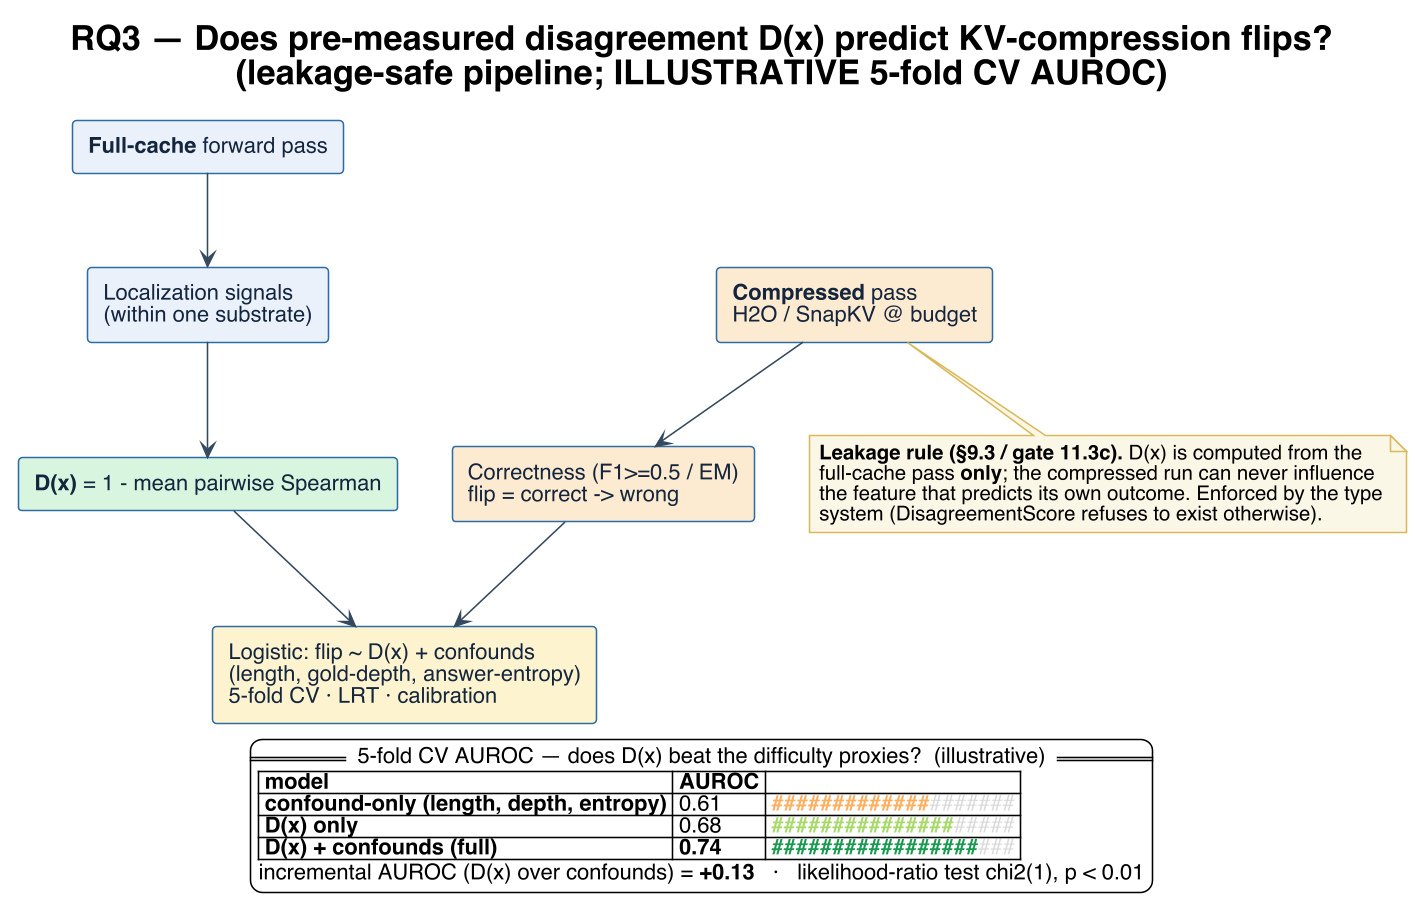

The diagram above was rendered by PlantUML. Its source (embedded in the PNG):
@startuml flip_prediction
!theme plain
skinparam backgroundColor #FFFFFF
skinparam shadowing false
skinparam dpi 150
skinparam defaultFontName Helvetica
skinparam ArrowColor #34495E
skinparam rectangle {
  FontColor #15263F
  BorderColor #2E6DA4
}
skinparam noteBackgroundColor #FBF6E7
skinparam noteBorderColor #D9B85B

title RQ3 — Does pre-measured disagreement D(x) predict KV-compression flips?\n(leakage-safe pipeline; ILLUSTRATIVE 5-fold CV AUROC)

rectangle "**Full-cache** forward pass" as FC #EAF1FB
rectangle "Localization signals\n(within one substrate)" as SIG #EAF1FB
rectangle "**D(x)** = 1 - mean pairwise Spearman" as DX #D6F5DE

rectangle "**Compressed** pass\nH2O / SnapKV @ budget" as CC #FDEBD0
rectangle "Correctness (F1>=0.5 / EM)\nflip = correct -> wrong" as FL #FDEBD0

rectangle "Logistic: flip ~ D(x) + confounds\n(length, gold-depth, answer-entropy)\n5-fold CV · LRT · calibration" as MODEL #FCF3CF

FC --> SIG
SIG --> DX
CC --> FL
DX --> MODEL
FL --> MODEL

note bottom of CC
  **Leakage rule (§9.3 / gate 11.3c).** D(x) is computed from the
  full-cache pass **only**; the compressed run can never influence
  the feature that predicts its own outcome. Enforced by the type
  system (DisagreementScore refuses to exist otherwise).
end note

legend bottom
==  5-fold CV AUROC — does D(x) beat the difficulty proxies?  (illustrative)  ==
|= model |= AUROC |=  |
|= confound-only (length, depth, entropy) | 0.61 | <color:#fdae61>**#############**</color><color:#D9D9D9>#######</color> |
|= D(x) only                              | 0.68 | <color:#a6d96a>**###############**</color><color:#D9D9D9>#####</color> |
|= **D(x) + confounds (full)**            | **0.74** | <color:#1a9850>**#################**</color><color:#D9D9D9>###</color> |
incremental AUROC (D(x) over confounds) = **+0.13**   ·   likelihood-ratio test chi2(1), p < 0.01
endlegend

@enduml